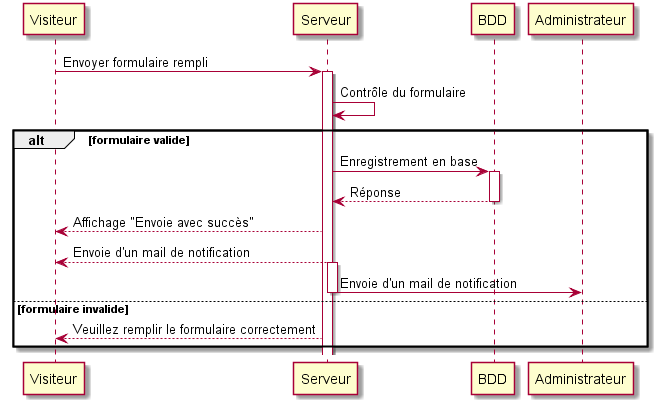

The diagram above was rendered by PlantUML. Its source (embedded in the PNG):
@startuml Ajout demande formulaire contact
    Visiteur -> Serveur: Envoyer formulaire rempli
    activate Serveur
    Serveur -> Serveur: Contrôle du formulaire
    alt formulaire valide
        Serveur -> BDD: Enregistrement en base
        activate BDD
        BDD --> Serveur: Réponse
        deactivate BDD
        Serveur --> Visiteur: Affichage "Envoie avec succès"
        Serveur --> Visiteur: Envoie d'un mail de notification
        activate Serveur
        Serveur -> Administrateur: Envoie d'un mail de notification
        deactivate Serveur
    else formulaire invalide
        Serveur --> Visiteur: Veuillez remplir le formulaire correctement
    end

@enduml